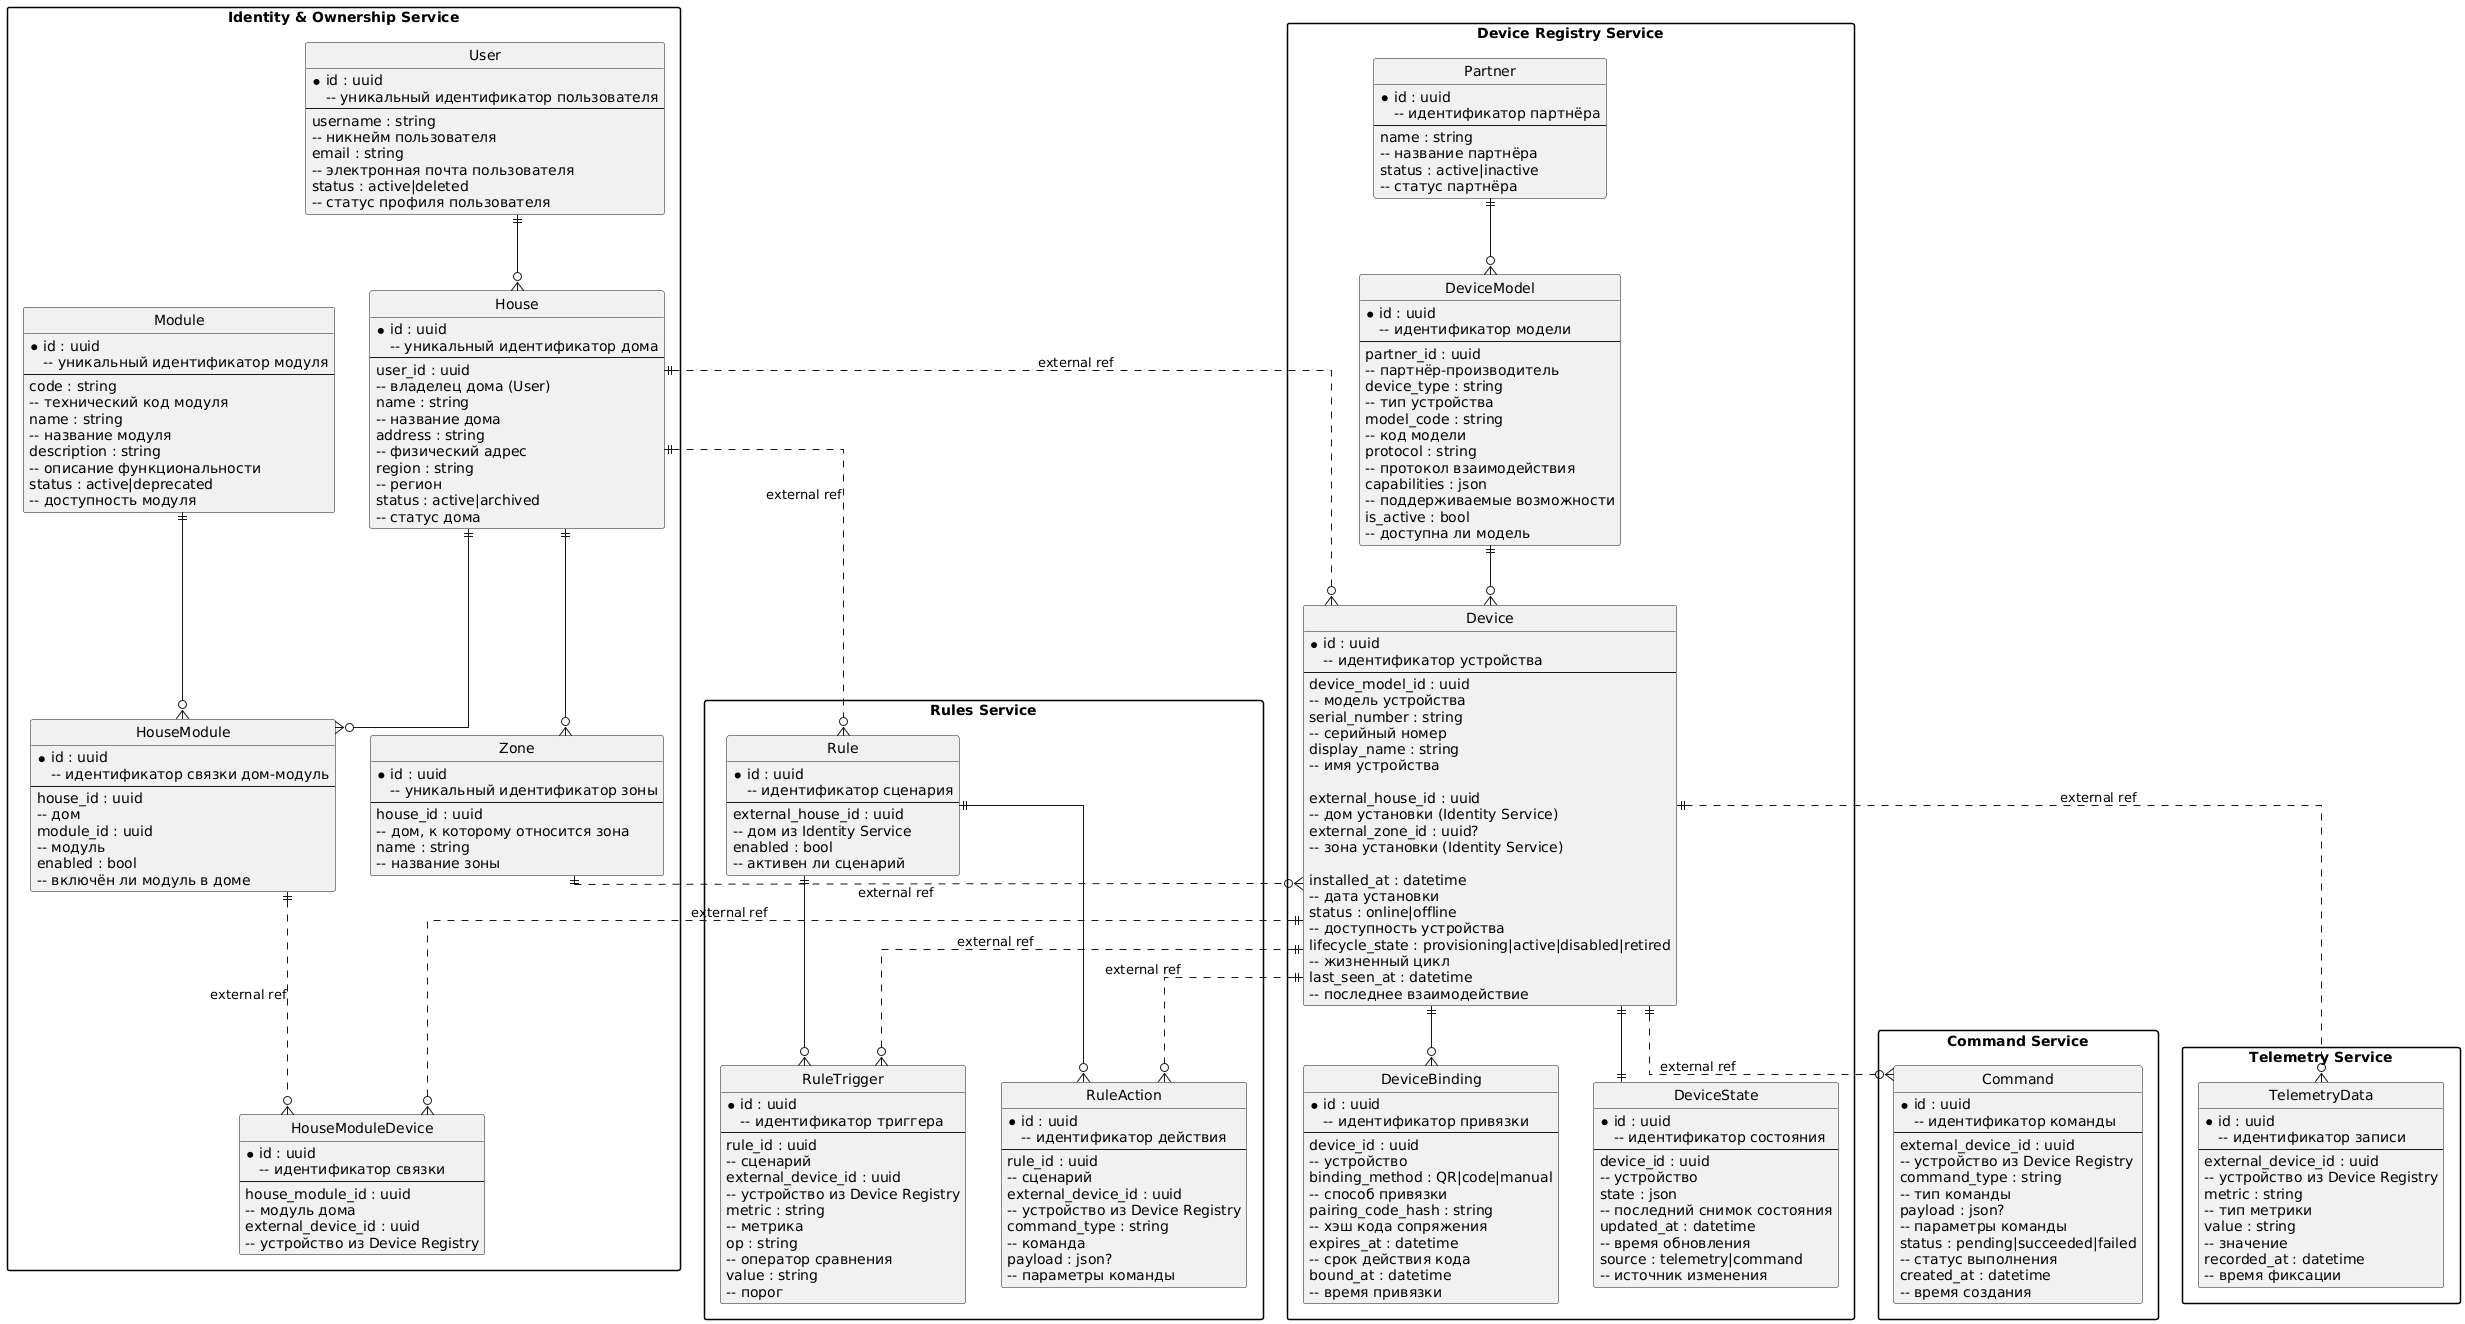

The diagram above was rendered by PlantUML. Its source (embedded in the PNG):
@startuml
hide circle
skinparam linetype ortho
skinparam shadowing false
skinparam packageStyle rectangle

' ==========================================================
' Legend:
'   - Solid line: внутри одного сервиса (возможен FK)
'   - Dotted line "..": связь через границу сервиса (external ref)
'   - external_* поля: id сущности из другого сервиса
' ==========================================================

package "Identity & Ownership Service" as ID {
  entity "User" as user {
    * id : uuid
      -- уникальный идентификатор пользователя
    --
    username : string
      -- никнейм пользователя
    email : string
      -- электронная почта пользователя
    status : active|deleted
      -- статус профиля пользователя
  }

  entity "House" as house {
    * id : uuid
      -- уникальный идентификатор дома
    --
    user_id : uuid
      -- владелец дома (User)
    name : string
      -- название дома
    address : string
      -- физический адрес
    region : string
      -- регион
    status : active|archived
      -- статус дома
  }

  entity "Zone" as zone {
    * id : uuid
      -- уникальный идентификатор зоны
    --
    house_id : uuid
      -- дом, к которому относится зона
    name : string
      -- название зоны
  }

  entity "Module" as module {
    * id : uuid
      -- уникальный идентификатор модуля
    --
    code : string
      -- технический код модуля
    name : string
      -- название модуля
    description : string
      -- описание функциональности
    status : active|deprecated
      -- доступность модуля
  }

  entity "HouseModule" as house_module {
    * id : uuid
      -- идентификатор связки дом-модуль
    --
    house_id : uuid
      -- дом
    module_id : uuid
      -- модуль
    enabled : bool
      -- включён ли модуль в доме
  }

  entity "HouseModuleDevice" as hmd {
    * id : uuid
      -- идентификатор связки
    --
    house_module_id : uuid
      -- модуль дома
    external_device_id : uuid
      -- устройство из Device Registry
  }
}

package "Device Registry Service" as DR {
  entity "Partner" as partner {
    * id : uuid
      -- идентификатор партнёра
    --
    name : string
      -- название партнёра
    status : active|inactive
      -- статус партнёра
  }

  entity "DeviceModel" as device_model {
    * id : uuid
      -- идентификатор модели
    --
    partner_id : uuid
      -- партнёр-производитель
    device_type : string
      -- тип устройства
    model_code : string
      -- код модели
    protocol : string
      -- протокол взаимодействия
    capabilities : json
      -- поддерживаемые возможности
    is_active : bool
      -- доступна ли модель
  }

  entity "Device" as device {
    * id : uuid
      -- идентификатор устройства
    --
    device_model_id : uuid
      -- модель устройства
    serial_number : string
      -- серийный номер
    display_name : string
      -- имя устройства

    external_house_id : uuid
      -- дом установки (Identity Service)
    external_zone_id : uuid?
      -- зона установки (Identity Service)

    installed_at : datetime
      -- дата установки
    status : online|offline
      -- доступность устройства
    lifecycle_state : provisioning|active|disabled|retired
      -- жизненный цикл
    last_seen_at : datetime
      -- последнее взаимодействие
  }

  entity "DeviceBinding" as binding {
    * id : uuid
      -- идентификатор привязки
    --
    device_id : uuid
      -- устройство
    binding_method : QR|code|manual
      -- способ привязки
    pairing_code_hash : string
      -- хэш кода сопряжения
    expires_at : datetime
      -- срок действия кода
    bound_at : datetime
      -- время привязки
  }

  entity "DeviceState" as state {
    * id : uuid
      -- идентификатор состояния
    --
    device_id : uuid
      -- устройство
    state : json
      -- последний снимок состояния
    updated_at : datetime
      -- время обновления
    source : telemetry|command
      -- источник изменения
  }
}

package "Command Service" as CS {
  entity "Command" as command {
    * id : uuid
      -- идентификатор команды
    --
    external_device_id : uuid
      -- устройство из Device Registry
    command_type : string
      -- тип команды
    payload : json?
      -- параметры команды
    status : pending|succeeded|failed
      -- статус выполнения
    created_at : datetime
      -- время создания
  }
}

package "Telemetry Service" as TS {
  entity "TelemetryData" as telemetry {
    * id : uuid
      -- идентификатор записи
    --
    external_device_id : uuid
      -- устройство из Device Registry
    metric : string
      -- тип метрики
    value : string
      -- значение
    recorded_at : datetime
      -- время фиксации
  }
}

package "Rules Service" as RS {
  entity "Rule" as rule {
    * id : uuid
      -- идентификатор сценария
    --
    external_house_id : uuid
      -- дом из Identity Service
    enabled : bool
      -- активен ли сценарий
  }

  entity "RuleTrigger" as trigger {
    * id : uuid
      -- идентификатор триггера
    --
    rule_id : uuid
      -- сценарий
    external_device_id : uuid
      -- устройство из Device Registry
    metric : string
      -- метрика
    op : string
      -- оператор сравнения
    value : string
      -- порог
  }

  entity "RuleAction" as action {
    * id : uuid
      -- идентификатор действия
    --
    rule_id : uuid
      -- сценарий
    external_device_id : uuid
      -- устройство из Device Registry
    command_type : string
      -- команда
    payload : json?
      -- параметры команды
  }
}

' ======================
' Relationships (inside services)
' ======================
user  ||--o{ house
house ||--o{ zone

house ||--o{ house_module
module ||--o{ house_module

partner ||--o{ device_model
device_model ||--o{ device

device ||--o{ binding
device ||--|| state

rule ||--o{ trigger
rule ||--o{ action

' ======================
' Cross-service links (external ref)
' ======================
house_module ||..o{ hmd : external ref
device       ||..o{ hmd : external ref

house ||..o{ device : external ref
zone  ||..o{ device : external ref

device ||..o{ command   : external ref
device ||..o{ telemetry : external ref

house  ||..o{ rule    : external ref
device ||..o{ trigger : external ref
device ||..o{ action  : external ref
@enduml